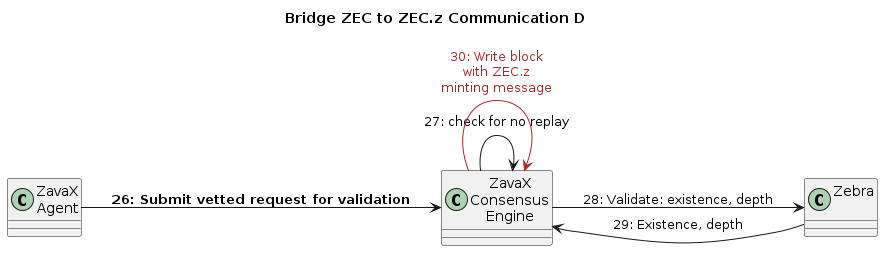

The diagram above was rendered by PlantUML. Its source (embedded in the PNG):
@startuml
title Bridge ZEC to ZEC.z Communication D
left to right direction

class "ZavaX\nAgent" as ZA 
class "ZavaX\nConsensus\nEngine" as ZCE
class "Zebra\n" as Z

ZA -down-> ZCE : **26: Submit vetted request for validation**
ZCE -down-> ZCE : 27: check for no replay
ZCE -down-> Z : 28: Validate: existence, depth
Z -up-> ZCE : 29: Existence, depth
ZCE -down-> ZCE #brown: <color:brown>30: Write block\n<color:brown>with ZEC.z\n<color:brown>minting message

@enduml